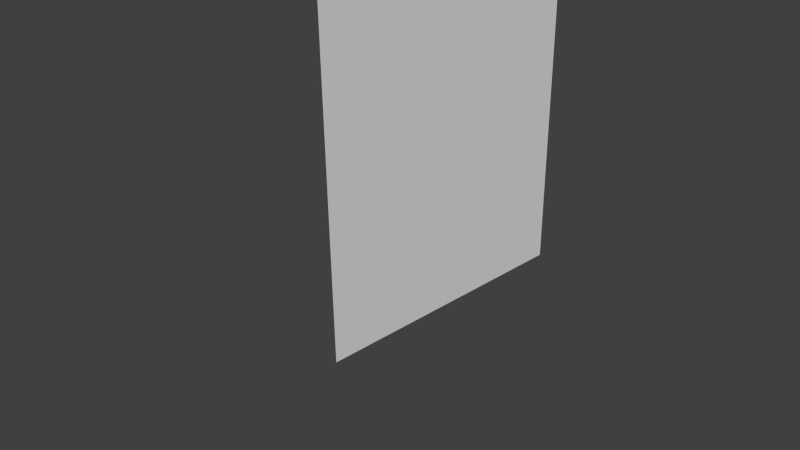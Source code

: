 # Source: muur4.blend  (saved by Blender 2.74.0; exported with 4.5.12 LTS)
import bpy
from mathutils import Matrix  # noqa: F401  (used for matrix-valued properties, if any)

bpy.ops.wm.read_factory_settings(use_empty=True)
scene = bpy.context.scene
scene.name = 'Scene'

# ---- collections
col_collection_1 = bpy.data.collections.new('Collection 1'); scene.collection.children.link(col_collection_1)

# ---- materials (node trees are filled in below, after node groups)
mat_material = bpy.data.materials.new('Material')
mat_material.alpha_threshold = 0.0
mat_material.use_transparent_shadow = False
mat_material.roughness = 0.5
mat_material.line_color = (0.0, 0.0, 0.0, 1.0)

# ---- material node trees

# ---- world
world_world = bpy.data.worlds.new('World'); scene.world = world_world
world_world.color = (0.05088, 0.05088, 0.05088)
world_world.use_sun_shadow = False
world_world.sun_shadow_jitter_overblur = 0.0
world_world.cycles.sampling_method = 'MANUAL'
world_world.cycles.sample_map_resolution = 256

# ---- cameras
cam_camera = bpy.data.cameras.new('Camera')
cam_camera.clip_end = 100.0
cam_camera.lens = 35.0
cam_camera.sensor_width = 32.0
cam_camera.sensor_height = 18.0
cam_camera.ortho_scale = 7.314
cam_camera.dof.focus_distance = 0.0
cam_camera.dof.aperture_fstop = 128.0

# ---- meshes
me_cube = bpy.data.meshes.new('Cube')
me_cube.from_pydata([(-0.1335, -0.04833, -0.01993), (-0.1335, 3.95, -0.01993), (-0.1335, -0.04833, 5.9), (-0.1335, 3.95, 5.9)], [], [(0, 2, 3, 1)])
_uv = me_cube.uv_layers.new(name='UVMap')
_uv.uv.foreach_set('vector', [1.0, 0.0, 1.0, 1.0, 0.0, 1.0, 0.0, 0.0])
me_cube.materials.append(mat_material)
me_cube.use_remesh_preserve_volume = False
me_cube.use_remesh_preserve_attributes = False
me_cube.use_mirror_vertex_groups = False
me_cube.update()

# ---- objects
ob_cube = bpy.data.objects.new('Cube', me_cube)
ob_camera = bpy.data.objects.new('Camera', cam_camera)

# ---- transforms, parenting, visibility, modifiers, constraints
ob_cube.location = (0.5224, -0.9517, -0.9801)
ob_cube.scale = (1.0, 1.0, 0.8)
ob_cube.lock_rotations_4d = False
ob_cube.empty_display_type = 'ARROWS'
ob_cube.lineart.crease_threshold = 0.0
ob_camera.location = (7.481, -6.508, 5.344)
ob_camera.rotation_euler = (1.109, 0.01082, 0.8149)
ob_camera.lock_rotations_4d = False
ob_camera.empty_display_type = 'ARROWS'
ob_camera.color = (0.0, 0.0, 0.0, 0.0)
ob_camera.display_type = 'WIRE'
ob_camera.lineart.crease_threshold = 0.0

# ---- collection membership
col_collection_1.objects.link(ob_cube)
col_collection_1.objects.link(ob_camera)

# ---- scene / render settings (as saved in the file)
scene.camera = ob_camera
scene.frame_start = 1; scene.frame_end = 250; scene.frame_set(1)
scene.render.engine = 'BLENDER_EEVEE_NEXT'
scene.render.resolution_percentage = 50
scene.render.dither_intensity = 0.0
scene.cycles.use_denoising = False
scene.cycles.samples = 10
scene.cycles.sampling_pattern = 'TABULATED_SOBOL'
scene.cycles.light_sampling_threshold = 0.0
scene.cycles.use_adaptive_sampling = False
scene.cycles.use_light_tree = False
scene.cycles.blur_glossy = 0.0
scene.cycles.pixel_filter_type = 'GAUSSIAN'
scene.cycles.sample_clamp_indirect = 0.0
scene.view_settings.view_transform = 'Standard'
bpy.context.view_layer.update()

# ---- added for rendering (the .blend has no usable light): sun
light_auto_sun = bpy.data.lights.new('AutoSun', 'SUN')
light_auto_sun.energy = 3.0
light_auto_sun.angle = 0.0523599
ob_auto_sun = bpy.data.objects.new('AutoSun', light_auto_sun)
scene.collection.objects.link(ob_auto_sun)
ob_auto_sun.rotation_euler = (0.872665, 0.174533, 0.523599)
bpy.context.view_layer.update()
